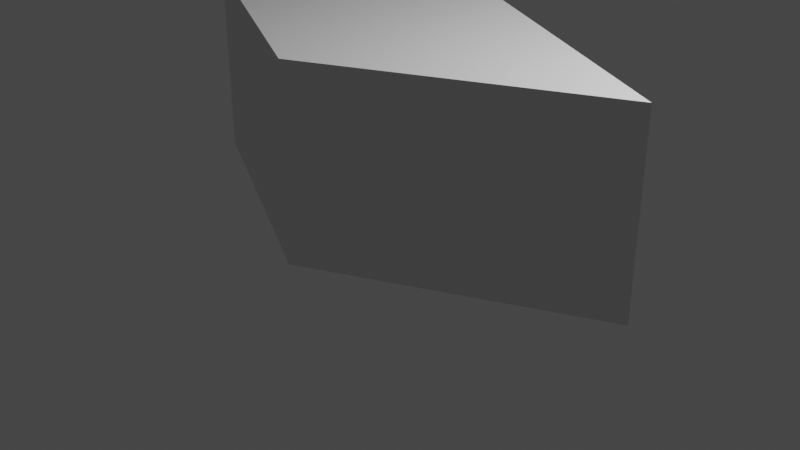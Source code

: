 # Source: section1.blend  (saved by Blender 2.83.19; exported with 4.5.12 LTS)
import bpy
from mathutils import Matrix  # noqa: F401  (used for matrix-valued properties, if any)

bpy.ops.wm.read_factory_settings(use_empty=True)
scene = bpy.context.scene
scene.name = 'Scene'

# ---- collections
col_collection = bpy.data.collections.new('Collection'); scene.collection.children.link(col_collection)

# ---- materials (node trees are filled in below, after node groups)
mat_material = bpy.data.materials.new('Material')
mat_material.alpha_threshold = 0.0
mat_material.use_transparent_shadow = False
mat_material.line_color = (0.0, 0.0, 0.0, 1.0)

# ---- material node trees
mat_material.use_nodes = True; mat_material.node_tree.nodes.clear()
_N = mat_material.node_tree.nodes; _L = mat_material.node_tree.links
n0 = _N.new('ShaderNodeOutputMaterial'); n0.name = 'Material Output'; n0.location = (300, 300)
n1 = _N.new('ShaderNodeBsdfPrincipled'); n1.name = 'Principled BSDF'; n1.location = (10, 300)
n1.distribution = 'GGX'
n1.subsurface_method = 'BURLEY'
n1.inputs[2].default_value = 0.4
n1.inputs[3].default_value = 1.45
n1.inputs[27].default_value = (0.0, 0.0, 0.0, 1.0)
n1.inputs[28].default_value = 1.0
_L.new(n1.outputs[0], n0.inputs[0])
n0.is_active_output = True

# ---- world
world_world = bpy.data.worlds.new('World'); scene.world = world_world
world_world.use_nodes = True; world_world.node_tree.nodes.clear()
_N = world_world.node_tree.nodes; _L = world_world.node_tree.links
n0 = _N.new('ShaderNodeOutputWorld'); n0.name = 'World Output'; n0.location = (300, 300)
n1 = _N.new('ShaderNodeBackground'); n1.name = 'Background'; n1.location = (10, 300)
n1.inputs[0].default_value = (0.05088, 0.05088, 0.05088, 1.0)
_L.new(n1.outputs[0], n0.inputs[0])
n0.is_active_output = True
world_world.color = (0.05088, 0.05088, 0.05088)
world_world.use_sun_shadow = False
world_world.sun_shadow_jitter_overblur = 0.0

# ---- cameras
cam_camera = bpy.data.cameras.new('Camera')
cam_camera.clip_end = 100.0
cam_camera.ortho_scale = 7.314

# ---- lights
light_light = bpy.data.lights.new('Light', 'POINT')
light_light.transmission_factor = 0.0
light_light.energy = 1000.0
light_light.shadow_soft_size = 0.1
light_light.shadow_maximum_resolution = 0.006
light_light.use_absolute_resolution = True

# ---- meshes
me_cube = bpy.data.meshes.new('Cube')
me_cube.from_pydata([(0.0, 1.414, 1.0), (0.0, 1.414, -1.0), (2.828, 0.0, 1.0), (2.828, 0.0, -1.0), (-2.828, 0.0, 1.0), (-2.828, 0.0, -1.0), (0.0, -1.414, 1.0), (0.0, -1.414, -1.0)], [], [(0, 4, 6, 2), (3, 2, 6, 7), (7, 6, 4, 5), (5, 1, 3, 7), (1, 0, 2, 3), (5, 4, 0, 1)])
_uv = me_cube.uv_layers.new(name='UVMap')
_uv.uv.foreach_set('vector', [0.625, 0.5, 0.875, 0.5, 0.875, 0.75, 0.625, 0.75, 0.375, 0.75, 0.625, 0.75, 0.625, 1.0, 0.375, 1.0, 0.375, 0.0, 0.625, 0.0, 0.625, 0.25, 0.375, 0.25, 0.125, 0.5, 0.375, 0.5, 0.375, 0.75, 0.125, 0.75, 0.375, 0.5, 0.625, 0.5, 0.625, 0.75, 0.375, 0.75, 0.375, 0.25, 0.625, 0.25, 0.625, 0.5, 0.375, 0.5])
me_cube.materials.append(mat_material)
me_cube.use_remesh_preserve_volume = False
me_cube.use_remesh_preserve_attributes = False
me_cube.use_mirror_vertex_groups = False
me_cube.update()

# ---- objects
ob_cube = bpy.data.objects.new('Cube', me_cube)
ob_light = bpy.data.objects.new('Light', light_light)
ob_camera = bpy.data.objects.new('Camera', cam_camera)

# ---- transforms, parenting, visibility, modifiers, constraints
ob_cube.location = (0.0, 0.0, 1.0)
ob_cube.lock_rotations_4d = False
ob_cube.empty_display_type = 'ARROWS'
ob_cube.lineart.crease_threshold = 0.0
ob_light.location = (4.076, 1.005, 5.904)
ob_light.rotation_euler = (0.6503, 0.05522, 1.866)
ob_light.lock_rotations_4d = False
ob_light.empty_display_type = 'ARROWS'
ob_light.color = (0.0, 0.0, 0.0, 0.0)
ob_light.lineart.crease_threshold = 0.0
ob_camera.location = (7.359, -6.926, 4.958)
ob_camera.rotation_euler = (1.109, 0.0, 0.8149)
ob_camera.lock_rotations_4d = False
ob_camera.empty_display_type = 'ARROWS'
ob_camera.color = (0.0, 0.0, 0.0, 0.0)
ob_camera.display_type = 'WIRE'
ob_camera.lineart.crease_threshold = 0.0

# ---- collection membership
col_collection.objects.link(ob_cube)
col_collection.objects.link(ob_light)
col_collection.objects.link(ob_camera)

# ---- scene / render settings (as saved in the file)
scene.camera = ob_camera
scene.frame_start = 1; scene.frame_end = 250; scene.frame_set(1)
scene.render.engine = 'BLENDER_EEVEE_NEXT'
scene.cycles.use_denoising = False
scene.cycles.samples = 128
scene.cycles.sampling_pattern = 'TABULATED_SOBOL'
scene.cycles.use_adaptive_sampling = False
scene.cycles.use_light_tree = False
scene.view_settings.view_transform = 'Filmic'
bpy.context.view_layer.update()
